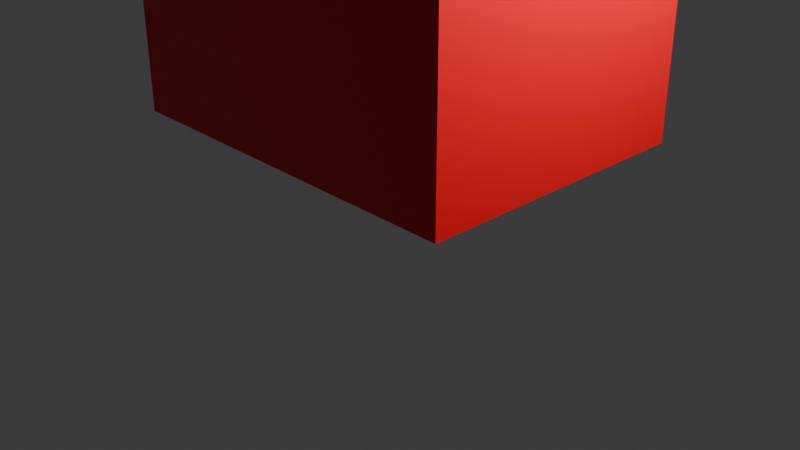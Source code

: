 # Source: playerStage.blend  (saved by Blender 5.2.44; exported with 4.5.12 LTS)
import bpy
from mathutils import Matrix  # noqa: F401  (used for matrix-valued properties, if any)

bpy.ops.wm.read_factory_settings(use_empty=True)
scene = bpy.context.scene
scene.name = 'Scene'

# ---- collections
col_collection = bpy.data.collections.new('Collection'); scene.collection.children.link(col_collection)

# ---- materials (node trees are filled in below, after node groups)
mat_001 = bpy.data.materials.new('マテリアル.001')
mat_002 = bpy.data.materials.new('マテリアル.002')

# ---- material node trees
mat_001.use_nodes = True; mat_001.node_tree.nodes.clear()
_N = mat_001.node_tree.nodes; _L = mat_001.node_tree.links
n0 = _N.new('ShaderNodeBsdfPrincipled'); n0.name = 'プリンシプルBSDF'; n0.location = (-200, 100)
n0.inputs[0].default_value = (0.8, 0.0004201, 0.008205, 1.0)
n0.inputs[10].default_value = 0.005
n1 = _N.new('ShaderNodeOutputMaterial'); n1.name = 'マテリアル出力'; n1.location = (200, 100)
_L.new(n0.outputs[0], n1.inputs[0])
n1.is_active_output = True
mat_002.use_nodes = True; mat_002.node_tree.nodes.clear()
_N = mat_002.node_tree.nodes; _L = mat_002.node_tree.links
n0 = _N.new('ShaderNodeBsdfPrincipled'); n0.name = 'プリンシプルBSDF'; n0.location = (-200, 100)
n0.inputs[0].default_value = (0.04143, 0.1021, 0.8, 1.0)
n0.inputs[10].default_value = 0.005
n1 = _N.new('ShaderNodeOutputMaterial'); n1.name = 'マテリアル出力'; n1.location = (200, 100)
_L.new(n0.outputs[0], n1.inputs[0])
n1.is_active_output = True

# ---- world
world_world = bpy.data.worlds.new('World'); scene.world = world_world
world_world.use_nodes = True; world_world.node_tree.nodes.clear()
_N = world_world.node_tree.nodes; _L = world_world.node_tree.links
n0 = _N.new('ShaderNodeOutputWorld'); n0.name = 'World Output'; n0.location = (200, 100)
n1 = _N.new('ShaderNodeBackground'); n1.name = 'Background'; n1.location = (-200, 100)
n1.inputs[0].default_value = (0.05088, 0.05088, 0.05088, 1.0)
_L.new(n1.outputs[0], n0.inputs[0])
n0.is_active_output = True
world_world.color = (0.05088, 0.05088, 0.05088)
world_world.sun_shadow_jitter_overblur = 0.0

# ---- cameras
cam_camera = bpy.data.cameras.new('Camera')
cam_camera.clip_end = 100.0
cam_camera.ortho_scale = 7.314
cam_camera_001 = bpy.data.cameras.new('Camera.001')
cam_camera_001.clip_end = 100.0
cam_camera_001.ortho_scale = 7.314

# ---- lights
light_light = bpy.data.lights.new('Light', 'POINT')
light_light.energy = 1000.0
light_light.shadow_soft_size = 0.1
light_light_001 = bpy.data.lights.new('Light.001', 'POINT')
light_light_001.energy = 1000.0

# ---- meshes
me_x = bpy.data.meshes.new('立方体')
me_x.from_pydata([(-2.0, -1.5, 1.0), (-2.0, -1.5, 5.0), (-2.0, 1.5, 1.0), (-2.0, 1.5, 5.0), (2.0, -1.5, 1.0), (2.0, -1.5, 5.0), (2.0, 1.5, 1.0), (2.0, 1.5, 5.0)], [], [(0, 1, 3, 2), (2, 3, 7, 6), (6, 7, 5, 4), (4, 5, 1, 0), (2, 6, 4, 0), (7, 3, 1, 5)])
_uv = me_x.uv_layers.new(name='UVマップ')
_uv.uv.foreach_set('vector', [0.375, 0.0, 0.625, 0.0, 0.625, 0.25, 0.375, 0.25, 0.375, 0.25, 0.625, 0.25, 0.625, 0.5, 0.375, 0.5, 0.375, 0.5, 0.625, 0.5, 0.625, 0.75, 0.375, 0.75, 0.375, 0.75, 0.625, 0.75, 0.625, 1.0, 0.375, 1.0, 0.125, 0.5, 0.375, 0.5, 0.375, 0.75, 0.125, 0.75, 0.625, 0.5, 0.875, 0.5, 0.875, 0.75, 0.625, 0.75])
me_x.materials.append(mat_001)
me_x.update()
me_x_1 = bpy.data.meshes.new('円柱')
me_x_1.from_pydata([(-0.9625, 1.063, 4.5), (-0.9625, 1.063, 5.5), (-0.865, 1.053, 4.5), (-0.865, 1.053, 5.5), (-0.7712, 1.025, 4.5), (-0.7712, 1.025, 5.5), (-0.6848, 0.9783, 4.5), (-0.6848, 0.9783, 5.5), (-0.609, 0.9161, 4.5), (-0.609, 0.9161, 5.5), (-0.5468, 0.8404, 4.5), (-0.5468, 0.8404, 5.5), (-0.5006, 0.7539, 4.5), (-0.5006, 0.7539, 5.5), (-0.4722, 0.6601, 4.5), (-0.4722, 0.6601, 5.5), (-0.4625, 0.5626, 4.5), (-0.4625, 0.5626, 5.5), (-0.4722, 0.465, 4.5), (-0.4722, 0.465, 5.5), (-0.5006, 0.3713, 4.5), (-0.5006, 0.3713, 5.5), (-0.5468, 0.2848, 4.5), (-0.5468, 0.2848, 5.5), (-0.609, 0.209, 4.5), (-0.609, 0.209, 5.5), (-0.6848, 0.1469, 4.5), (-0.6848, 0.1469, 5.5), (-0.7712, 0.1007, 4.5), (-0.7712, 0.1007, 5.5), (-0.865, 0.0722, 4.5), (-0.865, 0.0722, 5.5), (-0.9625, 0.06259, 4.5), (-0.9625, 0.06259, 5.5), (-1.06, 0.0722, 4.5), (-1.06, 0.0722, 5.5), (-1.154, 0.1007, 4.5), (-1.154, 0.1007, 5.5), (-1.24, 0.1469, 4.5), (-1.24, 0.1469, 5.5), (-1.316, 0.209, 4.5), (-1.316, 0.209, 5.5), (-1.378, 0.2848, 4.5), (-1.378, 0.2848, 5.5), (-1.424, 0.3713, 4.5), (-1.424, 0.3713, 5.5), (-1.453, 0.465, 4.5), (-1.453, 0.465, 5.5), (-1.463, 0.5626, 4.5), (-1.463, 0.5626, 5.5), (-1.453, 0.6601, 4.5), (-1.453, 0.6601, 5.5), (-1.424, 0.7539, 4.5), (-1.424, 0.7539, 5.5), (-1.378, 0.8404, 4.5), (-1.378, 0.8404, 5.5), (-1.316, 0.9161, 4.5), (-1.316, 0.9161, 5.5), (-1.24, 0.9783, 4.5), (-1.24, 0.9783, 5.5), (-1.154, 1.025, 4.5), (-1.154, 1.025, 5.5), (-1.06, 1.053, 4.5), (-1.06, 1.053, 5.5)], [], [(0, 1, 3, 2), (2, 3, 5, 4), (4, 5, 7, 6), (6, 7, 9, 8), (8, 9, 11, 10), (10, 11, 13, 12), (12, 13, 15, 14), (14, 15, 17, 16), (16, 17, 19, 18), (18, 19, 21, 20), (20, 21, 23, 22), (22, 23, 25, 24), (24, 25, 27, 26), (26, 27, 29, 28), (28, 29, 31, 30), (30, 31, 33, 32), (32, 33, 35, 34), (34, 35, 37, 36), (36, 37, 39, 38), (38, 39, 41, 40), (40, 41, 43, 42), (42, 43, 45, 44), (44, 45, 47, 46), (46, 47, 49, 48), (48, 49, 51, 50), (50, 51, 53, 52), (52, 53, 55, 54), (54, 55, 57, 56), (56, 57, 59, 58), (58, 59, 61, 60), (3, 1, 63, 61, 59, 57, 55, 53, 51, 49, 47, 45, 43, 41, 39, 37, 35, 33, 31, 29, 27, 25, 23, 21, 19, 17, 15, 13, 11, 9, 7, 5), (60, 61, 63, 62), (62, 63, 1, 0), (0, 2, 4, 6, 8, 10, 12, 14, 16, 18, 20, 22, 24, 26, 28, 30, 32, 34, 36, 38, 40, 42, 44, 46, 48, 50, 52, 54, 56, 58, 60, 62)])
_uv = me_x_1.uv_layers.new(name='UVマップ')
_uv.uv.foreach_set('vector', [1.0, 0.5, 1.0, 1.0, 0.9688, 1.0, 0.9688, 0.5, 0.9688, 0.5, 0.9688, 1.0, 0.9375, 1.0, 0.9375, 0.5, 0.9375, 0.5, 0.9375, 1.0, 0.9062, 1.0, 0.9062, 0.5, 0.9062, 0.5, 0.9062, 1.0, 0.875, 1.0, 0.875, 0.5, 0.875, 0.5, 0.875, 1.0, 0.8438, 1.0, 0.8438, 0.5, 0.8438, 0.5, 0.8438, 1.0, 0.8125, 1.0, 0.8125, 0.5, 0.8125, 0.5, 0.8125, 1.0, 0.7812, 1.0, 0.7812, 0.5, 0.7812, 0.5, 0.7812, 1.0, 0.75, 1.0, 0.75, 0.5, 0.75, 0.5, 0.75, 1.0, 0.7188, 1.0, 0.7188, 0.5, 0.7188, 0.5, 0.7188, 1.0, 0.6875, 1.0, 0.6875, 0.5, 0.6875, 0.5, 0.6875, 1.0, 0.6562, 1.0, 0.6562, 0.5, 0.6562, 0.5, 0.6562, 1.0, 0.625, 1.0, 0.625, 0.5, 0.625, 0.5, 0.625, 1.0, 0.5938, 1.0, 0.5938, 0.5, 0.5938, 0.5, 0.5938, 1.0, 0.5625, 1.0, 0.5625, 0.5, 0.5625, 0.5, 0.5625, 1.0, 0.5312, 1.0, 0.5312, 0.5, 0.5312, 0.5, 0.5312, 1.0, 0.5, 1.0, 0.5, 0.5, 0.5, 0.5, 0.5, 1.0, 0.4688, 1.0, 0.4688, 0.5, 0.4688, 0.5, 0.4688, 1.0, 0.4375, 1.0, 0.4375, 0.5, 0.4375, 0.5, 0.4375, 1.0, 0.4062, 1.0, 0.4062, 0.5, 0.4062, 0.5, 0.4062, 1.0, 0.375, 1.0, 0.375, 0.5, 0.375, 0.5, 0.375, 1.0, 0.3438, 1.0, 0.3438, 0.5, 0.3438, 0.5, 0.3438, 1.0, 0.3125, 1.0, 0.3125, 0.5, 0.3125, 0.5, 0.3125, 1.0, 0.2812, 1.0, 0.2812, 0.5, 0.2812, 0.5, 0.2812, 1.0, 0.25, 1.0, 0.25, 0.5, 0.25, 0.5, 0.25, 1.0, 0.2188, 1.0, 0.2188, 0.5, 0.2188, 0.5, 0.2188, 1.0, 0.1875, 1.0, 0.1875, 0.5, 0.1875, 0.5, 0.1875, 1.0, 0.1562, 1.0, 0.1562, 0.5, 0.1562, 0.5, 0.1562, 1.0, 0.125, 1.0, 0.125, 0.5, 0.125, 0.5, 0.125, 1.0, 0.09375, 1.0, 0.09375, 0.5, 0.09375, 0.5, 0.09375, 1.0, 0.0625, 1.0, 0.0625, 0.5, 0.2968, 0.4854, 0.25, 0.49, 0.2032, 0.4854, 0.1582, 0.4717, 0.1167, 0.4496, 0.08029, 0.4197, 0.05045, 0.3833, 0.02827, 0.3418, 0.01461, 0.2968, 0.01, 0.25, 0.01461, 0.2032, 0.02827, 0.1582, 0.05045, 0.1167, 0.08029, 0.08029, 0.1167, 0.05045, 0.1582, 0.02827, 0.2032, 0.01461, 0.25, 0.01, 0.2968, 0.01461, 0.3418, 0.02827, 0.3833, 0.05045, 0.4197, 0.08029, 0.4496, 0.1167, 0.4717, 0.1582, 0.4854, 0.2032, 0.49, 0.25, 0.4854, 0.2968, 0.4717, 0.3418, 0.4496, 0.3833, 0.4197, 0.4197, 0.3833, 0.4496, 0.3418, 0.4717, 0.0625, 0.5, 0.0625, 1.0, 0.03125, 1.0, 0.03125, 0.5, 0.03125, 0.5, 0.03125, 1.0, 0.0, 1.0, 0.0, 0.5, 0.75, 0.49, 0.7968, 0.4854, 0.8418, 0.4717, 0.8833, 0.4496, 0.9197, 0.4197, 0.9496, 0.3833, 0.9717, 0.3418, 0.9854, 0.2968, 0.99, 0.25, 0.9854, 0.2032, 0.9717, 0.1582, 0.9496, 0.1167, 0.9197, 0.08029, 0.8833, 0.05045, 0.8418, 0.02827, 0.7968, 0.01461, 0.75, 0.01, 0.7032, 0.01461, 0.6582, 0.02827, 0.6167, 0.05045, 0.5803, 0.08029, 0.5504, 0.1167, 0.5283, 0.1582, 0.5146, 0.2032, 0.51, 0.25, 0.5146, 0.2968, 0.5283, 0.3418, 0.5504, 0.3833, 0.5803, 0.4197, 0.6167, 0.4496, 0.6582, 0.4717, 0.7032, 0.4854])
me_x_1.materials.append(mat_002)
me_x_1.update()

# ---- objects
ob_light = bpy.data.objects.new('Light', light_light)
ob_camera = bpy.data.objects.new('Camera', cam_camera)
ob_light_001 = bpy.data.objects.new('Light.001', light_light_001)
ob_camera_001 = bpy.data.objects.new('Camera.001', cam_camera_001)
ob_001 = bpy.data.objects.new('立方体.001', me_x)
ob_x = bpy.data.objects.new('円柱', me_x_1)

# ---- transforms, parenting, visibility, modifiers, constraints
ob_light.location = (4.076, 1.005, 5.904)
ob_light.rotation_euler = (0.6503, 0.05522, 1.866)
ob_light.lock_rotations_4d = False
ob_light.empty_display_type = 'ARROWS'
ob_light.color = (0.0, 0.0, 0.0, 0.0)
ob_light.lineart.crease_threshold = 0.0
ob_camera.location = (7.359, -6.926, 4.958)
ob_camera.rotation_euler = (1.109, 0.0, 0.8149)
ob_camera.lock_rotations_4d = False
ob_camera.empty_display_type = 'ARROWS'
ob_camera.color = (0.0, 0.0, 0.0, 0.0)
ob_camera.display_type = 'WIRE'
ob_camera.lineart.crease_threshold = 0.0
ob_light_001.location = (4.076, 1.005, 5.904)
ob_light_001.rotation_euler = (0.6503, 0.05522, 1.866)
ob_camera_001.location = (7.359, -6.926, 4.958)
ob_camera_001.rotation_euler = (1.109, -3.695e-08, 0.8149)
ob_camera_001.scale = (1.0, 1.0, 1.0)
ob_001.location = (0.0, 0.0, 0.0)
ob_x.location = (0.0, 0.0, 0.0)

# ---- collection membership
col_collection.objects.link(ob_light)
col_collection.objects.link(ob_camera)
col_collection.objects.link(ob_light_001)
col_collection.objects.link(ob_camera_001)
col_collection.objects.link(ob_001)
col_collection.objects.link(ob_x)

# ---- scene / render settings (as saved in the file)
scene.camera = ob_camera
scene.frame_start = 1; scene.frame_end = 250; scene.frame_set(1)
scene.render.engine = 'BLENDER_EEVEE_NEXT'
scene.render.bake_bias = 0.0
scene.render.bake_samples = 0
scene.render.compositor_device = 'GPU'
scene.eevee.use_volume_custom_range = False
scene.eevee.fast_gi_thickness_near = 0.1
scene.eevee.fast_gi_thickness_far = 0.0
scene.eevee.ray_tracing_options.screen_trace_thickness = 0.1
bpy.context.view_layer.update()
